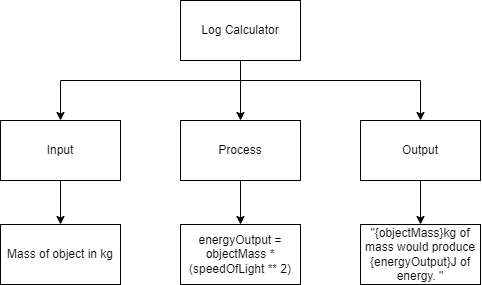

The diagram above was exported from draw.io. Its source (the exported page's mxGraphModel, read from the mxfile embedded in the PNG):
<mxGraphModel dx="522" dy="1196" grid="1" gridSize="10" guides="1" tooltips="1" connect="1" arrows="1" fold="1" page="1" pageScale="1" pageWidth="850" pageHeight="1100" math="0" shadow="0">
  <root>
    <mxCell id="0" />
    <mxCell id="1" parent="0" />
    <mxCell id="2" style="edgeStyle=orthogonalEdgeStyle;html=1;rounded=0;" parent="1" source="5" target="7" edge="1">
      <mxGeometry relative="1" as="geometry" />
    </mxCell>
    <mxCell id="3" style="edgeStyle=orthogonalEdgeStyle;rounded=0;html=1;" parent="1" source="5" target="9" edge="1">
      <mxGeometry relative="1" as="geometry">
        <Array as="points">
          <mxPoint x="438" y="156" />
          <mxPoint x="618" y="156" />
        </Array>
      </mxGeometry>
    </mxCell>
    <mxCell id="4" style="edgeStyle=orthogonalEdgeStyle;rounded=0;html=1;" parent="1" source="5" target="11" edge="1">
      <mxGeometry relative="1" as="geometry">
        <Array as="points">
          <mxPoint x="438" y="156" />
          <mxPoint x="258" y="156" />
        </Array>
      </mxGeometry>
    </mxCell>
    <mxCell id="5" value="Log Calculator" style="rounded=0;whiteSpace=wrap;html=1;" parent="1" vertex="1">
      <mxGeometry x="378" y="76" width="120" height="60" as="geometry" />
    </mxCell>
    <mxCell id="6" style="edgeStyle=orthogonalEdgeStyle;shape=connector;rounded=0;html=1;exitX=0.5;exitY=1;exitDx=0;exitDy=0;entryX=0.5;entryY=0;entryDx=0;entryDy=0;labelBackgroundColor=default;strokeColor=default;fontFamily=Helvetica;fontSize=11;fontColor=default;endArrow=classic;" parent="1" source="7" target="13" edge="1">
      <mxGeometry relative="1" as="geometry" />
    </mxCell>
    <mxCell id="7" value="Process" style="rounded=0;whiteSpace=wrap;html=1;" parent="1" vertex="1">
      <mxGeometry x="378" y="196" width="120" height="60" as="geometry" />
    </mxCell>
    <mxCell id="8" style="edgeStyle=orthogonalEdgeStyle;shape=connector;rounded=0;html=1;entryX=0.5;entryY=0;entryDx=0;entryDy=0;labelBackgroundColor=default;strokeColor=default;fontFamily=Helvetica;fontSize=11;fontColor=default;endArrow=classic;" parent="1" source="9" target="14" edge="1">
      <mxGeometry relative="1" as="geometry" />
    </mxCell>
    <mxCell id="9" value="Output" style="rounded=0;whiteSpace=wrap;html=1;" parent="1" vertex="1">
      <mxGeometry x="558" y="196" width="120" height="60" as="geometry" />
    </mxCell>
    <mxCell id="10" style="edgeStyle=orthogonalEdgeStyle;html=1;entryX=0.5;entryY=0;entryDx=0;entryDy=0;rounded=0;" parent="1" source="11" target="12" edge="1">
      <mxGeometry relative="1" as="geometry" />
    </mxCell>
    <mxCell id="11" value="Input" style="rounded=0;whiteSpace=wrap;html=1;" parent="1" vertex="1">
      <mxGeometry x="198" y="196" width="120" height="60" as="geometry" />
    </mxCell>
    <mxCell id="12" value="Mass of object in kg" style="rounded=0;whiteSpace=wrap;html=1;" parent="1" vertex="1">
      <mxGeometry x="198" y="300" width="120" height="60" as="geometry" />
    </mxCell>
    <mxCell id="13" value="energyOutput = objectMass * (speedOfLight ** 2)" style="rounded=0;whiteSpace=wrap;html=1;" parent="1" vertex="1">
      <mxGeometry x="378" y="300" width="120" height="60" as="geometry" />
    </mxCell>
    <mxCell id="14" value="&quot;{objectMass}kg of mass would produce {energyOutput}J of energy. &quot;" style="rounded=0;whiteSpace=wrap;html=1;" parent="1" vertex="1">
      <mxGeometry x="558" y="300" width="120" height="60" as="geometry" />
    </mxCell>
  </root>
</mxGraphModel>